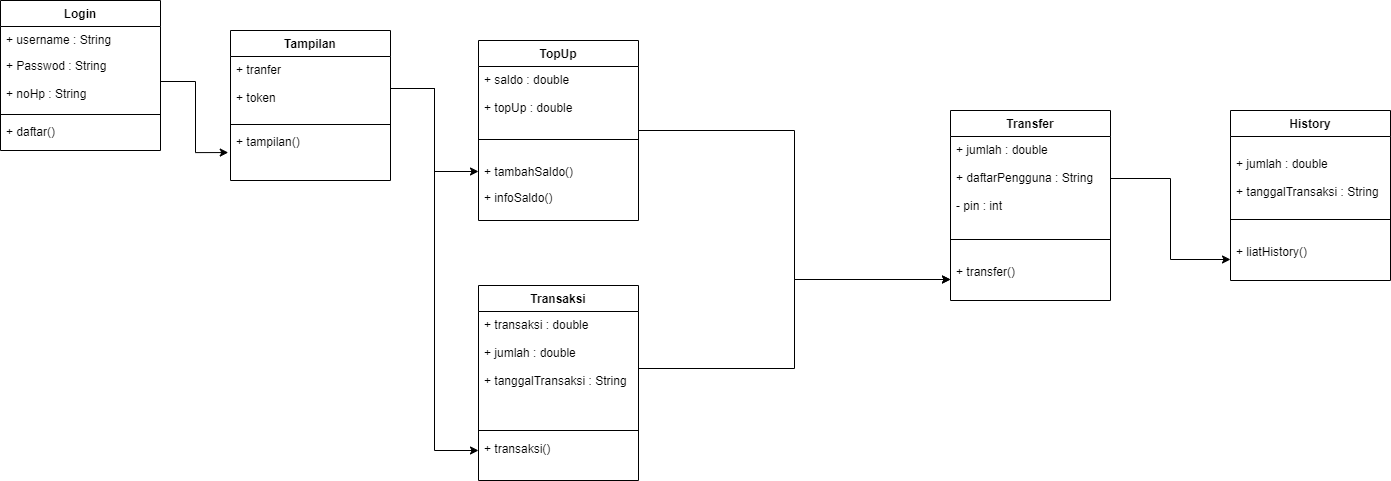

The diagram above was exported from draw.io. Its source (the exported page's mxGraphModel, read from the mxfile embedded in the PNG):
<mxGraphModel dx="1032" dy="530" grid="1" gridSize="10" guides="1" tooltips="1" connect="1" arrows="1" fold="1" page="1" pageScale="1" pageWidth="827" pageHeight="1169" math="0" shadow="0">
  <root>
    <mxCell id="WIyWlLk6GJQsqaUBKTNV-0" />
    <mxCell id="WIyWlLk6GJQsqaUBKTNV-1" parent="WIyWlLk6GJQsqaUBKTNV-0" />
    <mxCell id="zkfFHV4jXpPFQw0GAbJ--0" value="Login" style="swimlane;fontStyle=1;align=center;verticalAlign=top;childLayout=stackLayout;horizontal=1;startSize=26;horizontalStack=0;resizeParent=1;resizeLast=0;collapsible=1;marginBottom=0;rounded=0;shadow=0;strokeWidth=1;" parent="WIyWlLk6GJQsqaUBKTNV-1" vertex="1">
      <mxGeometry x="30" y="80" width="160" height="150" as="geometry">
        <mxRectangle x="230" y="140" width="160" height="26" as="alternateBounds" />
      </mxGeometry>
    </mxCell>
    <mxCell id="zkfFHV4jXpPFQw0GAbJ--1" value="+ username : String" style="text;align=left;verticalAlign=top;spacingLeft=4;spacingRight=4;overflow=hidden;rotatable=0;points=[[0,0.5],[1,0.5]];portConstraint=eastwest;" parent="zkfFHV4jXpPFQw0GAbJ--0" vertex="1">
      <mxGeometry y="26" width="160" height="26" as="geometry" />
    </mxCell>
    <mxCell id="zkfFHV4jXpPFQw0GAbJ--2" value="+ Passwod : String&#10;&#10;+ noHp : String" style="text;align=left;verticalAlign=top;spacingLeft=4;spacingRight=4;overflow=hidden;rotatable=0;points=[[0,0.5],[1,0.5]];portConstraint=eastwest;rounded=0;shadow=0;html=0;" parent="zkfFHV4jXpPFQw0GAbJ--0" vertex="1">
      <mxGeometry y="52" width="160" height="58" as="geometry" />
    </mxCell>
    <mxCell id="zkfFHV4jXpPFQw0GAbJ--4" value="" style="line;html=1;strokeWidth=1;align=left;verticalAlign=middle;spacingTop=-1;spacingLeft=3;spacingRight=3;rotatable=0;labelPosition=right;points=[];portConstraint=eastwest;" parent="zkfFHV4jXpPFQw0GAbJ--0" vertex="1">
      <mxGeometry y="110" width="160" height="8" as="geometry" />
    </mxCell>
    <mxCell id="zkfFHV4jXpPFQw0GAbJ--5" value="+ daftar()" style="text;align=left;verticalAlign=top;spacingLeft=4;spacingRight=4;overflow=hidden;rotatable=0;points=[[0,0.5],[1,0.5]];portConstraint=eastwest;" parent="zkfFHV4jXpPFQw0GAbJ--0" vertex="1">
      <mxGeometry y="118" width="160" height="26" as="geometry" />
    </mxCell>
    <mxCell id="gI3rGtICgyPj-KLpb8sx-14" style="edgeStyle=orthogonalEdgeStyle;rounded=0;orthogonalLoop=1;jettySize=auto;html=1;exitX=1;exitY=0.5;exitDx=0;exitDy=0;entryX=0;entryY=0.5;entryDx=0;entryDy=0;" parent="WIyWlLk6GJQsqaUBKTNV-1" source="zkfFHV4jXpPFQw0GAbJ--17" target="FIDQTLJo7sZexvpPC0gQ-12" edge="1">
      <mxGeometry relative="1" as="geometry" />
    </mxCell>
    <mxCell id="zkfFHV4jXpPFQw0GAbJ--17" value="TopUp" style="swimlane;fontStyle=1;align=center;verticalAlign=top;childLayout=stackLayout;horizontal=1;startSize=26;horizontalStack=0;resizeParent=1;resizeLast=0;collapsible=1;marginBottom=0;rounded=0;shadow=0;strokeWidth=1;" parent="WIyWlLk6GJQsqaUBKTNV-1" vertex="1">
      <mxGeometry x="508" y="120" width="160" height="180" as="geometry">
        <mxRectangle x="550" y="140" width="160" height="26" as="alternateBounds" />
      </mxGeometry>
    </mxCell>
    <mxCell id="zkfFHV4jXpPFQw0GAbJ--18" value="+ saldo : double&#10;&#10;+ topUp : double" style="text;align=left;verticalAlign=top;spacingLeft=4;spacingRight=4;overflow=hidden;rotatable=0;points=[[0,0.5],[1,0.5]];portConstraint=eastwest;" parent="zkfFHV4jXpPFQw0GAbJ--17" vertex="1">
      <mxGeometry y="26" width="160" height="54" as="geometry" />
    </mxCell>
    <mxCell id="zkfFHV4jXpPFQw0GAbJ--23" value="" style="line;html=1;strokeWidth=1;align=left;verticalAlign=middle;spacingTop=-1;spacingLeft=3;spacingRight=3;rotatable=0;labelPosition=right;points=[];portConstraint=eastwest;" parent="zkfFHV4jXpPFQw0GAbJ--17" vertex="1">
      <mxGeometry y="80" width="160" height="38" as="geometry" />
    </mxCell>
    <mxCell id="zkfFHV4jXpPFQw0GAbJ--24" value="+ tambahSaldo()" style="text;align=left;verticalAlign=top;spacingLeft=4;spacingRight=4;overflow=hidden;rotatable=0;points=[[0,0.5],[1,0.5]];portConstraint=eastwest;" parent="zkfFHV4jXpPFQw0GAbJ--17" vertex="1">
      <mxGeometry y="118" width="160" height="26" as="geometry" />
    </mxCell>
    <mxCell id="zkfFHV4jXpPFQw0GAbJ--25" value="+ infoSaldo()" style="text;align=left;verticalAlign=top;spacingLeft=4;spacingRight=4;overflow=hidden;rotatable=0;points=[[0,0.5],[1,0.5]];portConstraint=eastwest;" parent="zkfFHV4jXpPFQw0GAbJ--17" vertex="1">
      <mxGeometry y="144" width="160" height="36" as="geometry" />
    </mxCell>
    <mxCell id="FIDQTLJo7sZexvpPC0gQ-3" value="Transaksi" style="swimlane;fontStyle=1;align=center;verticalAlign=top;childLayout=stackLayout;horizontal=1;startSize=26;horizontalStack=0;resizeParent=1;resizeLast=0;collapsible=1;marginBottom=0;rounded=0;shadow=0;strokeWidth=1;" parent="WIyWlLk6GJQsqaUBKTNV-1" vertex="1">
      <mxGeometry x="508" y="365" width="160" height="195" as="geometry">
        <mxRectangle x="550" y="140" width="160" height="26" as="alternateBounds" />
      </mxGeometry>
    </mxCell>
    <mxCell id="FIDQTLJo7sZexvpPC0gQ-4" value="+ transaksi : double&#10;&#10;+ jumlah : double&#10;&#10;+ tanggalTransaksi : String&#10;&#10;" style="text;align=left;verticalAlign=top;spacingLeft=4;spacingRight=4;overflow=hidden;rotatable=0;points=[[0,0.5],[1,0.5]];portConstraint=eastwest;" parent="FIDQTLJo7sZexvpPC0gQ-3" vertex="1">
      <mxGeometry y="26" width="160" height="114" as="geometry" />
    </mxCell>
    <mxCell id="FIDQTLJo7sZexvpPC0gQ-5" value="" style="line;html=1;strokeWidth=1;align=left;verticalAlign=middle;spacingTop=-1;spacingLeft=3;spacingRight=3;rotatable=0;labelPosition=right;points=[];portConstraint=eastwest;" parent="FIDQTLJo7sZexvpPC0gQ-3" vertex="1">
      <mxGeometry y="140" width="160" height="10" as="geometry" />
    </mxCell>
    <mxCell id="FIDQTLJo7sZexvpPC0gQ-6" value="+ transaksi()" style="text;align=left;verticalAlign=top;spacingLeft=4;spacingRight=4;overflow=hidden;rotatable=0;points=[[0,0.5],[1,0.5]];portConstraint=eastwest;" parent="FIDQTLJo7sZexvpPC0gQ-3" vertex="1">
      <mxGeometry y="150" width="160" height="30" as="geometry" />
    </mxCell>
    <mxCell id="FIDQTLJo7sZexvpPC0gQ-9" value="Transfer" style="swimlane;fontStyle=1;align=center;verticalAlign=top;childLayout=stackLayout;horizontal=1;startSize=26;horizontalStack=0;resizeParent=1;resizeLast=0;collapsible=1;marginBottom=0;rounded=0;shadow=0;strokeWidth=1;" parent="WIyWlLk6GJQsqaUBKTNV-1" vertex="1">
      <mxGeometry x="980" y="190" width="160" height="190" as="geometry">
        <mxRectangle x="550" y="140" width="160" height="26" as="alternateBounds" />
      </mxGeometry>
    </mxCell>
    <mxCell id="FIDQTLJo7sZexvpPC0gQ-10" value="+ jumlah : double&#10;&#10;+ daftarPengguna : String&#10;&#10;- pin : int" style="text;align=left;verticalAlign=top;spacingLeft=4;spacingRight=4;overflow=hidden;rotatable=0;points=[[0,0.5],[1,0.5]];portConstraint=eastwest;" parent="FIDQTLJo7sZexvpPC0gQ-9" vertex="1">
      <mxGeometry y="26" width="160" height="84" as="geometry" />
    </mxCell>
    <mxCell id="FIDQTLJo7sZexvpPC0gQ-11" value="" style="line;html=1;strokeWidth=1;align=left;verticalAlign=middle;spacingTop=-1;spacingLeft=3;spacingRight=3;rotatable=0;labelPosition=right;points=[];portConstraint=eastwest;" parent="FIDQTLJo7sZexvpPC0gQ-9" vertex="1">
      <mxGeometry y="110" width="160" height="38" as="geometry" />
    </mxCell>
    <mxCell id="FIDQTLJo7sZexvpPC0gQ-12" value="+ transfer()&#10;" style="text;align=left;verticalAlign=top;spacingLeft=4;spacingRight=4;overflow=hidden;rotatable=0;points=[[0,0.5],[1,0.5]];portConstraint=eastwest;" parent="FIDQTLJo7sZexvpPC0gQ-9" vertex="1">
      <mxGeometry y="148" width="160" height="42" as="geometry" />
    </mxCell>
    <mxCell id="gI3rGtICgyPj-KLpb8sx-0" value="History" style="swimlane;fontStyle=1;align=center;verticalAlign=top;childLayout=stackLayout;horizontal=1;startSize=26;horizontalStack=0;resizeParent=1;resizeLast=0;collapsible=1;marginBottom=0;rounded=0;shadow=0;strokeWidth=1;" parent="WIyWlLk6GJQsqaUBKTNV-1" vertex="1">
      <mxGeometry x="1260" y="190" width="160" height="170" as="geometry">
        <mxRectangle x="550" y="140" width="160" height="26" as="alternateBounds" />
      </mxGeometry>
    </mxCell>
    <mxCell id="gI3rGtICgyPj-KLpb8sx-1" value="&#10;+ jumlah : double&#10;&#10;+ tanggalTransaksi : String" style="text;align=left;verticalAlign=top;spacingLeft=4;spacingRight=4;overflow=hidden;rotatable=0;points=[[0,0.5],[1,0.5]];portConstraint=eastwest;" parent="gI3rGtICgyPj-KLpb8sx-0" vertex="1">
      <mxGeometry y="26" width="160" height="64" as="geometry" />
    </mxCell>
    <mxCell id="gI3rGtICgyPj-KLpb8sx-2" value="" style="line;html=1;strokeWidth=1;align=left;verticalAlign=middle;spacingTop=-1;spacingLeft=3;spacingRight=3;rotatable=0;labelPosition=right;points=[];portConstraint=eastwest;" parent="gI3rGtICgyPj-KLpb8sx-0" vertex="1">
      <mxGeometry y="90" width="160" height="38" as="geometry" />
    </mxCell>
    <mxCell id="gI3rGtICgyPj-KLpb8sx-3" value="+ liatHistory()" style="text;align=left;verticalAlign=top;spacingLeft=4;spacingRight=4;overflow=hidden;rotatable=0;points=[[0,0.5],[1,0.5]];portConstraint=eastwest;" parent="gI3rGtICgyPj-KLpb8sx-0" vertex="1">
      <mxGeometry y="128" width="160" height="42" as="geometry" />
    </mxCell>
    <mxCell id="gI3rGtICgyPj-KLpb8sx-5" value="Tampilan" style="swimlane;fontStyle=1;align=center;verticalAlign=top;childLayout=stackLayout;horizontal=1;startSize=26;horizontalStack=0;resizeParent=1;resizeLast=0;collapsible=1;marginBottom=0;rounded=0;shadow=0;strokeWidth=1;" parent="WIyWlLk6GJQsqaUBKTNV-1" vertex="1">
      <mxGeometry x="260" y="110" width="160" height="150" as="geometry">
        <mxRectangle x="260" y="110" width="160" height="26" as="alternateBounds" />
      </mxGeometry>
    </mxCell>
    <mxCell id="gI3rGtICgyPj-KLpb8sx-6" value="+ tranfer&#10;&#10;+ token&#10;" style="text;align=left;verticalAlign=top;spacingLeft=4;spacingRight=4;overflow=hidden;rotatable=0;points=[[0,0.5],[1,0.5]];portConstraint=eastwest;" parent="gI3rGtICgyPj-KLpb8sx-5" vertex="1">
      <mxGeometry y="26" width="160" height="64" as="geometry" />
    </mxCell>
    <mxCell id="gI3rGtICgyPj-KLpb8sx-8" value="" style="line;html=1;strokeWidth=1;align=left;verticalAlign=middle;spacingTop=-1;spacingLeft=3;spacingRight=3;rotatable=0;labelPosition=right;points=[];portConstraint=eastwest;" parent="gI3rGtICgyPj-KLpb8sx-5" vertex="1">
      <mxGeometry y="90" width="160" height="8" as="geometry" />
    </mxCell>
    <mxCell id="gI3rGtICgyPj-KLpb8sx-9" value="+ tampilan()" style="text;align=left;verticalAlign=top;spacingLeft=4;spacingRight=4;overflow=hidden;rotatable=0;points=[[0,0.5],[1,0.5]];portConstraint=eastwest;" parent="gI3rGtICgyPj-KLpb8sx-5" vertex="1">
      <mxGeometry y="98" width="160" height="26" as="geometry" />
    </mxCell>
    <mxCell id="gI3rGtICgyPj-KLpb8sx-10" style="edgeStyle=orthogonalEdgeStyle;rounded=0;orthogonalLoop=1;jettySize=auto;html=1;entryX=-0.014;entryY=0.925;entryDx=0;entryDy=0;entryPerimeter=0;" parent="WIyWlLk6GJQsqaUBKTNV-1" source="zkfFHV4jXpPFQw0GAbJ--2" target="gI3rGtICgyPj-KLpb8sx-9" edge="1">
      <mxGeometry relative="1" as="geometry" />
    </mxCell>
    <mxCell id="gI3rGtICgyPj-KLpb8sx-11" style="edgeStyle=orthogonalEdgeStyle;rounded=0;orthogonalLoop=1;jettySize=auto;html=1;exitX=1;exitY=0.5;exitDx=0;exitDy=0;" parent="WIyWlLk6GJQsqaUBKTNV-1" source="gI3rGtICgyPj-KLpb8sx-6" target="zkfFHV4jXpPFQw0GAbJ--24" edge="1">
      <mxGeometry relative="1" as="geometry" />
    </mxCell>
    <mxCell id="gI3rGtICgyPj-KLpb8sx-12" style="edgeStyle=orthogonalEdgeStyle;rounded=0;orthogonalLoop=1;jettySize=auto;html=1;exitX=1;exitY=0.5;exitDx=0;exitDy=0;" parent="WIyWlLk6GJQsqaUBKTNV-1" source="gI3rGtICgyPj-KLpb8sx-6" target="FIDQTLJo7sZexvpPC0gQ-6" edge="1">
      <mxGeometry relative="1" as="geometry" />
    </mxCell>
    <mxCell id="gI3rGtICgyPj-KLpb8sx-13" style="edgeStyle=orthogonalEdgeStyle;rounded=0;orthogonalLoop=1;jettySize=auto;html=1;exitX=1;exitY=0.5;exitDx=0;exitDy=0;entryX=0;entryY=0.5;entryDx=0;entryDy=0;" parent="WIyWlLk6GJQsqaUBKTNV-1" source="FIDQTLJo7sZexvpPC0gQ-10" target="gI3rGtICgyPj-KLpb8sx-3" edge="1">
      <mxGeometry relative="1" as="geometry" />
    </mxCell>
    <mxCell id="gI3rGtICgyPj-KLpb8sx-15" style="edgeStyle=orthogonalEdgeStyle;rounded=0;orthogonalLoop=1;jettySize=auto;html=1;exitX=1;exitY=0.5;exitDx=0;exitDy=0;" parent="WIyWlLk6GJQsqaUBKTNV-1" source="FIDQTLJo7sZexvpPC0gQ-4" target="FIDQTLJo7sZexvpPC0gQ-12" edge="1">
      <mxGeometry relative="1" as="geometry" />
    </mxCell>
  </root>
</mxGraphModel>